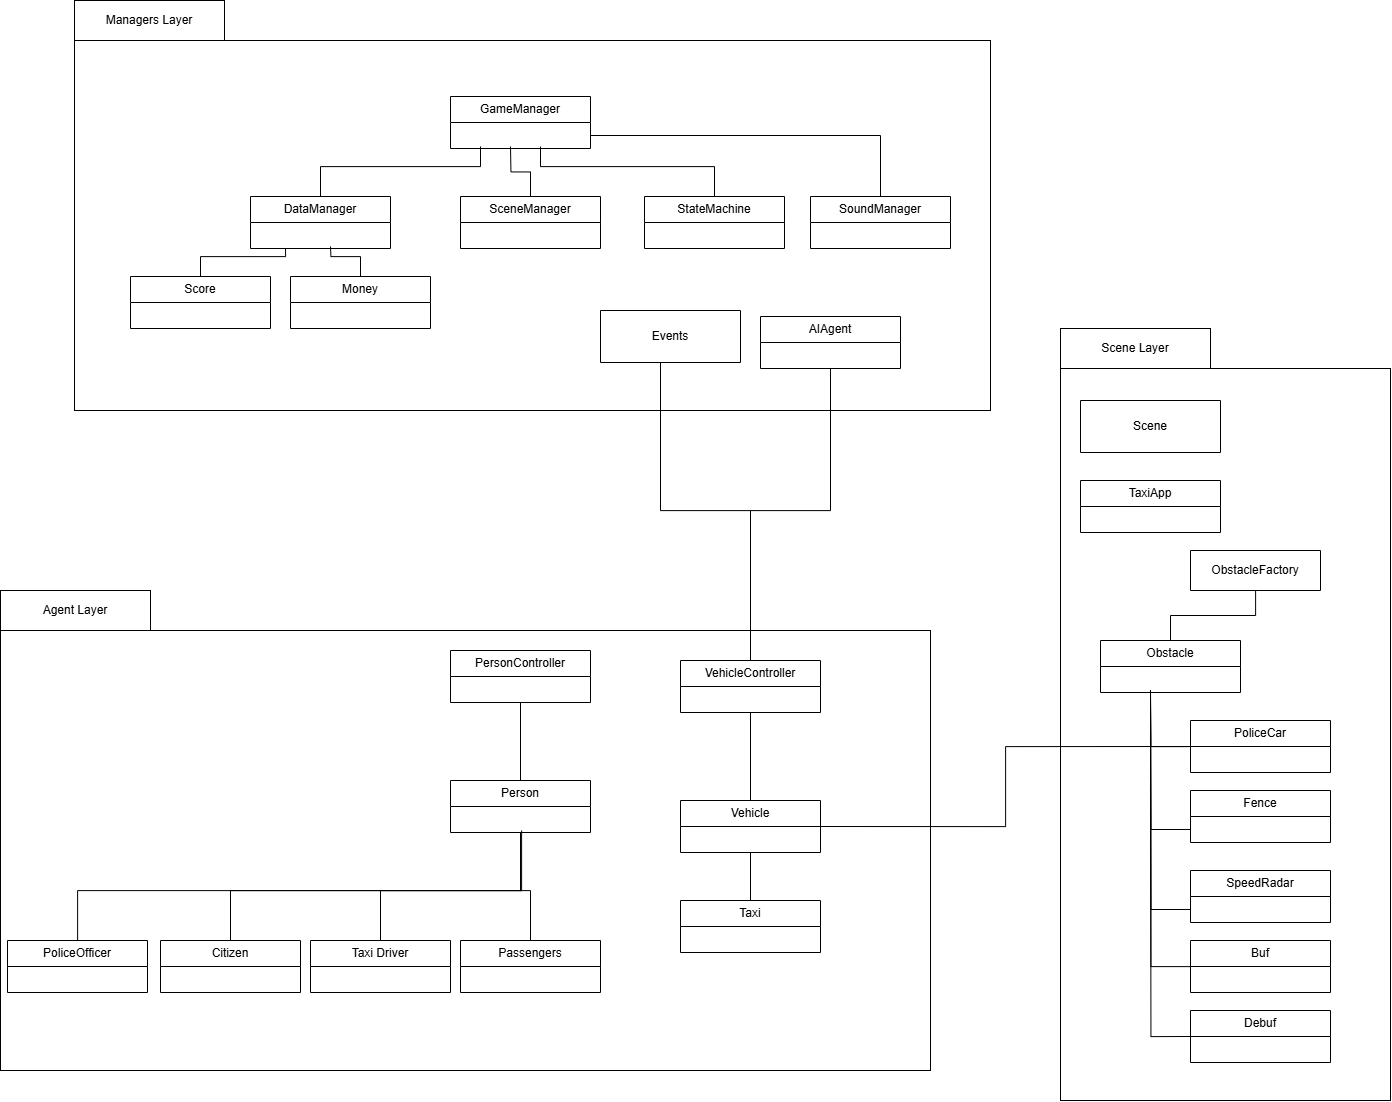

The diagram above was exported from draw.io. Its source (the exported page's mxGraphModel, read from the mxfile embedded in the PNG):
<mxGraphModel dx="3540" dy="2885" grid="1" gridSize="10" guides="1" tooltips="1" connect="1" arrows="1" fold="1" page="1" pageScale="1" pageWidth="827" pageHeight="1169" math="0" shadow="0">
  <root>
    <mxCell id="0" />
    <mxCell id="1" parent="0" />
    <mxCell id="TCKFNK1VzcnC_DEqVwrI-56" value="" style="rounded=0;whiteSpace=wrap;html=1;fillColor=none;" parent="1" vertex="1">
      <mxGeometry x="-346" y="-450" width="916" height="370" as="geometry" />
    </mxCell>
    <mxCell id="TCKFNK1VzcnC_DEqVwrI-37" value="" style="rounded=0;whiteSpace=wrap;html=1;fillColor=none;" parent="1" vertex="1">
      <mxGeometry x="-420" y="140" width="930" height="440" as="geometry" />
    </mxCell>
    <mxCell id="TCKFNK1VzcnC_DEqVwrI-40" value="" style="rounded=0;whiteSpace=wrap;html=1;fillColor=none;" parent="1" vertex="1">
      <mxGeometry x="640" y="-122" width="330" height="732" as="geometry" />
    </mxCell>
    <mxCell id="TCKFNK1VzcnC_DEqVwrI-23" style="edgeStyle=orthogonalEdgeStyle;rounded=0;orthogonalLoop=1;jettySize=auto;html=1;entryX=0.5;entryY=1;entryDx=0;entryDy=0;endArrow=none;endFill=0;" parent="1" source="TCKFNK1VzcnC_DEqVwrI-1" target="TCKFNK1VzcnC_DEqVwrI-22" edge="1">
      <mxGeometry relative="1" as="geometry" />
    </mxCell>
    <mxCell id="TCKFNK1VzcnC_DEqVwrI-1" value="Taxi" style="swimlane;fontStyle=0;childLayout=stackLayout;horizontal=1;startSize=26;fillColor=none;horizontalStack=0;resizeParent=1;resizeParentMax=0;resizeLast=0;collapsible=1;marginBottom=0;whiteSpace=wrap;html=1;" parent="1" vertex="1">
      <mxGeometry x="260" y="410" width="140" height="52" as="geometry" />
    </mxCell>
    <mxCell id="TCKFNK1VzcnC_DEqVwrI-26" style="edgeStyle=orthogonalEdgeStyle;rounded=0;orthogonalLoop=1;jettySize=auto;html=1;entryX=0.5;entryY=1;entryDx=0;entryDy=0;endArrow=none;endFill=0;" parent="1" source="TCKFNK1VzcnC_DEqVwrI-7" target="TCKFNK1VzcnC_DEqVwrI-25" edge="1">
      <mxGeometry relative="1" as="geometry">
        <Array as="points">
          <mxPoint x="110" y="400" />
          <mxPoint x="100" y="400" />
        </Array>
      </mxGeometry>
    </mxCell>
    <mxCell id="TCKFNK1VzcnC_DEqVwrI-7" value="Passengers" style="swimlane;fontStyle=0;childLayout=stackLayout;horizontal=1;startSize=26;fillColor=none;horizontalStack=0;resizeParent=1;resizeParentMax=0;resizeLast=0;collapsible=1;marginBottom=0;whiteSpace=wrap;html=1;" parent="1" vertex="1">
      <mxGeometry x="40" y="450" width="140" height="52" as="geometry" />
    </mxCell>
    <mxCell id="TCKFNK1VzcnC_DEqVwrI-8" value="Scene" style="swimlane;fontStyle=0;childLayout=stackLayout;horizontal=1;startSize=52;fillColor=none;horizontalStack=0;resizeParent=1;resizeParentMax=0;resizeLast=0;collapsible=1;marginBottom=0;whiteSpace=wrap;html=1;" parent="1" vertex="1">
      <mxGeometry x="660" y="-90" width="140" height="52" as="geometry" />
    </mxCell>
    <mxCell id="TCKFNK1VzcnC_DEqVwrI-16" style="edgeStyle=orthogonalEdgeStyle;rounded=0;orthogonalLoop=1;jettySize=auto;html=1;endArrow=none;endFill=0;" parent="1" source="TCKFNK1VzcnC_DEqVwrI-9" edge="1">
      <mxGeometry relative="1" as="geometry">
        <mxPoint x="730" y="210" as="targetPoint" />
      </mxGeometry>
    </mxCell>
    <mxCell id="TCKFNK1VzcnC_DEqVwrI-24" style="edgeStyle=orthogonalEdgeStyle;rounded=0;orthogonalLoop=1;jettySize=auto;html=1;entryX=1;entryY=0.5;entryDx=0;entryDy=0;endArrow=none;endFill=0;exitX=0;exitY=0.5;exitDx=0;exitDy=0;" parent="1" source="TCKFNK1VzcnC_DEqVwrI-9" target="TCKFNK1VzcnC_DEqVwrI-22" edge="1">
      <mxGeometry relative="1" as="geometry">
        <mxPoint x="700" y="260" as="sourcePoint" />
      </mxGeometry>
    </mxCell>
    <mxCell id="TCKFNK1VzcnC_DEqVwrI-9" value="&lt;div&gt;PoliceCar&lt;/div&gt;" style="swimlane;fontStyle=0;childLayout=stackLayout;horizontal=1;startSize=26;fillColor=none;horizontalStack=0;resizeParent=1;resizeParentMax=0;resizeLast=0;collapsible=1;marginBottom=0;whiteSpace=wrap;html=1;" parent="1" vertex="1">
      <mxGeometry x="770" y="230" width="140" height="52" as="geometry" />
    </mxCell>
    <mxCell id="TCKFNK1VzcnC_DEqVwrI-10" value="Obstacle" style="swimlane;fontStyle=0;childLayout=stackLayout;horizontal=1;startSize=26;fillColor=none;horizontalStack=0;resizeParent=1;resizeParentMax=0;resizeLast=0;collapsible=1;marginBottom=0;whiteSpace=wrap;html=1;" parent="1" vertex="1">
      <mxGeometry x="680" y="150" width="140" height="52" as="geometry" />
    </mxCell>
    <mxCell id="TCKFNK1VzcnC_DEqVwrI-17" style="edgeStyle=orthogonalEdgeStyle;rounded=0;orthogonalLoop=1;jettySize=auto;html=1;exitX=0;exitY=0.75;exitDx=0;exitDy=0;endArrow=none;endFill=0;" parent="1" source="TCKFNK1VzcnC_DEqVwrI-11" edge="1">
      <mxGeometry relative="1" as="geometry">
        <mxPoint x="730" y="200" as="targetPoint" />
      </mxGeometry>
    </mxCell>
    <mxCell id="TCKFNK1VzcnC_DEqVwrI-11" value="Fence" style="swimlane;fontStyle=0;childLayout=stackLayout;horizontal=1;startSize=26;fillColor=none;horizontalStack=0;resizeParent=1;resizeParentMax=0;resizeLast=0;collapsible=1;marginBottom=0;whiteSpace=wrap;html=1;" parent="1" vertex="1">
      <mxGeometry x="770" y="300" width="140" height="52" as="geometry" />
    </mxCell>
    <mxCell id="TCKFNK1VzcnC_DEqVwrI-18" style="edgeStyle=orthogonalEdgeStyle;rounded=0;orthogonalLoop=1;jettySize=auto;html=1;exitX=0;exitY=0.75;exitDx=0;exitDy=0;endArrow=none;endFill=0;" parent="1" source="TCKFNK1VzcnC_DEqVwrI-12" edge="1">
      <mxGeometry relative="1" as="geometry">
        <mxPoint x="730" y="200" as="targetPoint" />
      </mxGeometry>
    </mxCell>
    <mxCell id="TCKFNK1VzcnC_DEqVwrI-12" value="SpeedRadar" style="swimlane;fontStyle=0;childLayout=stackLayout;horizontal=1;startSize=26;fillColor=none;horizontalStack=0;resizeParent=1;resizeParentMax=0;resizeLast=0;collapsible=1;marginBottom=0;whiteSpace=wrap;html=1;" parent="1" vertex="1">
      <mxGeometry x="770" y="380" width="140" height="52" as="geometry" />
    </mxCell>
    <mxCell id="TCKFNK1VzcnC_DEqVwrI-19" style="edgeStyle=orthogonalEdgeStyle;rounded=0;orthogonalLoop=1;jettySize=auto;html=1;endArrow=none;endFill=0;" parent="1" source="TCKFNK1VzcnC_DEqVwrI-13" edge="1">
      <mxGeometry relative="1" as="geometry">
        <mxPoint x="730" y="200" as="targetPoint" />
      </mxGeometry>
    </mxCell>
    <mxCell id="TCKFNK1VzcnC_DEqVwrI-13" value="Buf" style="swimlane;fontStyle=0;childLayout=stackLayout;horizontal=1;startSize=26;fillColor=none;horizontalStack=0;resizeParent=1;resizeParentMax=0;resizeLast=0;collapsible=1;marginBottom=0;whiteSpace=wrap;html=1;" parent="1" vertex="1">
      <mxGeometry x="770" y="450" width="140" height="52" as="geometry" />
    </mxCell>
    <mxCell id="TCKFNK1VzcnC_DEqVwrI-20" style="edgeStyle=orthogonalEdgeStyle;rounded=0;orthogonalLoop=1;jettySize=auto;html=1;exitX=0;exitY=0.5;exitDx=0;exitDy=0;endArrow=none;endFill=0;" parent="1" source="TCKFNK1VzcnC_DEqVwrI-14" edge="1">
      <mxGeometry relative="1" as="geometry">
        <mxPoint x="730" y="200" as="targetPoint" />
      </mxGeometry>
    </mxCell>
    <mxCell id="TCKFNK1VzcnC_DEqVwrI-14" value="Debuf" style="swimlane;fontStyle=0;childLayout=stackLayout;horizontal=1;startSize=26;fillColor=none;horizontalStack=0;resizeParent=1;resizeParentMax=0;resizeLast=0;collapsible=1;marginBottom=0;whiteSpace=wrap;html=1;" parent="1" vertex="1">
      <mxGeometry x="770" y="520" width="140" height="52" as="geometry" />
    </mxCell>
    <mxCell id="ENG01ewXfub_soL2wW_B-7" style="edgeStyle=orthogonalEdgeStyle;rounded=0;orthogonalLoop=1;jettySize=auto;html=1;endArrow=none;endFill=0;" parent="1" source="TCKFNK1VzcnC_DEqVwrI-21" target="TCKFNK1VzcnC_DEqVwrI-10" edge="1">
      <mxGeometry relative="1" as="geometry" />
    </mxCell>
    <mxCell id="TCKFNK1VzcnC_DEqVwrI-21" value="&lt;div&gt;ObstacleFactory&lt;/div&gt;" style="swimlane;fontStyle=0;childLayout=stackLayout;horizontal=1;startSize=40;fillColor=none;horizontalStack=0;resizeParent=1;resizeParentMax=0;resizeLast=0;collapsible=1;marginBottom=0;whiteSpace=wrap;html=1;" parent="1" vertex="1">
      <mxGeometry x="770" y="60" width="130" height="40" as="geometry" />
    </mxCell>
    <mxCell id="TCKFNK1VzcnC_DEqVwrI-30" style="edgeStyle=orthogonalEdgeStyle;rounded=0;orthogonalLoop=1;jettySize=auto;html=1;entryX=0.5;entryY=1;entryDx=0;entryDy=0;endArrow=none;endFill=0;" parent="1" source="TCKFNK1VzcnC_DEqVwrI-22" target="TCKFNK1VzcnC_DEqVwrI-27" edge="1">
      <mxGeometry relative="1" as="geometry" />
    </mxCell>
    <mxCell id="TCKFNK1VzcnC_DEqVwrI-22" value="Vehicle" style="swimlane;fontStyle=0;childLayout=stackLayout;horizontal=1;startSize=26;fillColor=none;horizontalStack=0;resizeParent=1;resizeParentMax=0;resizeLast=0;collapsible=1;marginBottom=0;whiteSpace=wrap;html=1;" parent="1" vertex="1">
      <mxGeometry x="260" y="310" width="140" height="52" as="geometry" />
    </mxCell>
    <mxCell id="TCKFNK1VzcnC_DEqVwrI-29" style="edgeStyle=orthogonalEdgeStyle;rounded=0;orthogonalLoop=1;jettySize=auto;html=1;entryX=0.5;entryY=1;entryDx=0;entryDy=0;endArrow=none;endFill=0;" parent="1" source="TCKFNK1VzcnC_DEqVwrI-25" target="TCKFNK1VzcnC_DEqVwrI-28" edge="1">
      <mxGeometry relative="1" as="geometry" />
    </mxCell>
    <mxCell id="TCKFNK1VzcnC_DEqVwrI-25" value="Person" style="swimlane;fontStyle=0;childLayout=stackLayout;horizontal=1;startSize=26;fillColor=none;horizontalStack=0;resizeParent=1;resizeParentMax=0;resizeLast=0;collapsible=1;marginBottom=0;whiteSpace=wrap;html=1;" parent="1" vertex="1">
      <mxGeometry x="30" y="290" width="140" height="52" as="geometry" />
    </mxCell>
    <mxCell id="TCKFNK1VzcnC_DEqVwrI-27" value="VehicleController" style="swimlane;fontStyle=0;childLayout=stackLayout;horizontal=1;startSize=26;fillColor=none;horizontalStack=0;resizeParent=1;resizeParentMax=0;resizeLast=0;collapsible=1;marginBottom=0;whiteSpace=wrap;html=1;" parent="1" vertex="1">
      <mxGeometry x="260" y="170" width="140" height="52" as="geometry" />
    </mxCell>
    <mxCell id="TCKFNK1VzcnC_DEqVwrI-28" value="PersonController" style="swimlane;fontStyle=0;childLayout=stackLayout;horizontal=1;startSize=26;fillColor=none;horizontalStack=0;resizeParent=1;resizeParentMax=0;resizeLast=0;collapsible=1;marginBottom=0;whiteSpace=wrap;html=1;" parent="1" vertex="1">
      <mxGeometry x="30" y="160" width="140" height="52" as="geometry" />
    </mxCell>
    <mxCell id="TCKFNK1VzcnC_DEqVwrI-31" value="Events" style="swimlane;fontStyle=0;childLayout=stackLayout;horizontal=1;startSize=52;fillColor=none;horizontalStack=0;resizeParent=1;resizeParentMax=0;resizeLast=0;collapsible=1;marginBottom=0;whiteSpace=wrap;html=1;" parent="1" vertex="1">
      <mxGeometry x="180" y="-180" width="140" height="52" as="geometry" />
    </mxCell>
    <mxCell id="TCKFNK1VzcnC_DEqVwrI-32" value="AIAgent" style="swimlane;fontStyle=0;childLayout=stackLayout;horizontal=1;startSize=26;fillColor=none;horizontalStack=0;resizeParent=1;resizeParentMax=0;resizeLast=0;collapsible=1;marginBottom=0;whiteSpace=wrap;html=1;" parent="1" vertex="1">
      <mxGeometry x="340" y="-174" width="140" height="52" as="geometry" />
    </mxCell>
    <mxCell id="TCKFNK1VzcnC_DEqVwrI-33" style="edgeStyle=orthogonalEdgeStyle;rounded=0;orthogonalLoop=1;jettySize=auto;html=1;entryX=0.5;entryY=0;entryDx=0;entryDy=0;endArrow=none;endFill=0;" parent="1" source="TCKFNK1VzcnC_DEqVwrI-32" target="TCKFNK1VzcnC_DEqVwrI-27" edge="1">
      <mxGeometry relative="1" as="geometry">
        <Array as="points">
          <mxPoint x="410" y="20" />
          <mxPoint x="330" y="20" />
        </Array>
      </mxGeometry>
    </mxCell>
    <mxCell id="TCKFNK1VzcnC_DEqVwrI-35" style="edgeStyle=orthogonalEdgeStyle;rounded=0;orthogonalLoop=1;jettySize=auto;html=1;endArrow=none;endFill=0;" parent="1" source="TCKFNK1VzcnC_DEqVwrI-31" edge="1">
      <mxGeometry relative="1" as="geometry">
        <mxPoint x="330" y="170" as="targetPoint" />
        <Array as="points">
          <mxPoint x="240" y="20" />
          <mxPoint x="330" y="20" />
        </Array>
      </mxGeometry>
    </mxCell>
    <mxCell id="TCKFNK1VzcnC_DEqVwrI-38" value="Agent Layer" style="html=1;whiteSpace=wrap;" parent="1" vertex="1">
      <mxGeometry x="-420" y="100" width="150" height="40" as="geometry" />
    </mxCell>
    <mxCell id="TCKFNK1VzcnC_DEqVwrI-41" value="Scene Layer" style="html=1;whiteSpace=wrap;" parent="1" vertex="1">
      <mxGeometry x="640" y="-162" width="150" height="40" as="geometry" />
    </mxCell>
    <mxCell id="TCKFNK1VzcnC_DEqVwrI-42" value="TaxiApp" style="swimlane;fontStyle=0;childLayout=stackLayout;horizontal=1;startSize=26;fillColor=none;horizontalStack=0;resizeParent=1;resizeParentMax=0;resizeLast=0;collapsible=1;marginBottom=0;whiteSpace=wrap;html=1;" parent="1" vertex="1">
      <mxGeometry x="660" y="-10" width="140" height="52" as="geometry" />
    </mxCell>
    <mxCell id="TCKFNK1VzcnC_DEqVwrI-52" style="edgeStyle=orthogonalEdgeStyle;rounded=0;orthogonalLoop=1;jettySize=auto;html=1;endArrow=none;endFill=0;" parent="1" source="TCKFNK1VzcnC_DEqVwrI-43" edge="1">
      <mxGeometry relative="1" as="geometry">
        <mxPoint x="60" y="-344" as="targetPoint" />
        <Array as="points">
          <mxPoint x="-100" y="-324" />
          <mxPoint x="60" y="-324" />
        </Array>
      </mxGeometry>
    </mxCell>
    <mxCell id="TCKFNK1VzcnC_DEqVwrI-43" value="DataManager" style="swimlane;fontStyle=0;childLayout=stackLayout;horizontal=1;startSize=26;fillColor=none;horizontalStack=0;resizeParent=1;resizeParentMax=0;resizeLast=0;collapsible=1;marginBottom=0;whiteSpace=wrap;html=1;" parent="1" vertex="1">
      <mxGeometry x="-170" y="-294" width="140" height="52" as="geometry" />
    </mxCell>
    <mxCell id="TCKFNK1VzcnC_DEqVwrI-46" style="edgeStyle=orthogonalEdgeStyle;rounded=0;orthogonalLoop=1;jettySize=auto;html=1;entryX=0.25;entryY=1;entryDx=0;entryDy=0;endArrow=none;endFill=0;" parent="1" source="TCKFNK1VzcnC_DEqVwrI-44" target="TCKFNK1VzcnC_DEqVwrI-43" edge="1">
      <mxGeometry relative="1" as="geometry" />
    </mxCell>
    <mxCell id="TCKFNK1VzcnC_DEqVwrI-44" value="Score" style="swimlane;fontStyle=0;childLayout=stackLayout;horizontal=1;startSize=26;fillColor=none;horizontalStack=0;resizeParent=1;resizeParentMax=0;resizeLast=0;collapsible=1;marginBottom=0;whiteSpace=wrap;html=1;" parent="1" vertex="1">
      <mxGeometry x="-290" y="-214" width="140" height="52" as="geometry" />
    </mxCell>
    <mxCell id="TCKFNK1VzcnC_DEqVwrI-47" style="edgeStyle=orthogonalEdgeStyle;rounded=0;orthogonalLoop=1;jettySize=auto;html=1;endArrow=none;endFill=0;" parent="1" source="TCKFNK1VzcnC_DEqVwrI-45" edge="1">
      <mxGeometry relative="1" as="geometry">
        <mxPoint x="-90" y="-244" as="targetPoint" />
      </mxGeometry>
    </mxCell>
    <mxCell id="TCKFNK1VzcnC_DEqVwrI-45" value="Money" style="swimlane;fontStyle=0;childLayout=stackLayout;horizontal=1;startSize=26;fillColor=none;horizontalStack=0;resizeParent=1;resizeParentMax=0;resizeLast=0;collapsible=1;marginBottom=0;whiteSpace=wrap;html=1;" parent="1" vertex="1">
      <mxGeometry x="-130" y="-214" width="140" height="52" as="geometry" />
    </mxCell>
    <mxCell id="TCKFNK1VzcnC_DEqVwrI-53" style="edgeStyle=orthogonalEdgeStyle;rounded=0;orthogonalLoop=1;jettySize=auto;html=1;endArrow=none;endFill=0;" parent="1" source="TCKFNK1VzcnC_DEqVwrI-48" edge="1">
      <mxGeometry relative="1" as="geometry">
        <mxPoint x="90" y="-344" as="targetPoint" />
      </mxGeometry>
    </mxCell>
    <mxCell id="TCKFNK1VzcnC_DEqVwrI-48" value="SceneManager" style="swimlane;fontStyle=0;childLayout=stackLayout;horizontal=1;startSize=26;fillColor=none;horizontalStack=0;resizeParent=1;resizeParentMax=0;resizeLast=0;collapsible=1;marginBottom=0;whiteSpace=wrap;html=1;" parent="1" vertex="1">
      <mxGeometry x="40" y="-294" width="140" height="52" as="geometry" />
    </mxCell>
    <mxCell id="TCKFNK1VzcnC_DEqVwrI-54" style="edgeStyle=orthogonalEdgeStyle;rounded=0;orthogonalLoop=1;jettySize=auto;html=1;endArrow=none;endFill=0;" parent="1" source="TCKFNK1VzcnC_DEqVwrI-49" edge="1">
      <mxGeometry relative="1" as="geometry">
        <mxPoint x="120" y="-344" as="targetPoint" />
        <Array as="points">
          <mxPoint x="294" y="-324" />
          <mxPoint x="120" y="-324" />
        </Array>
      </mxGeometry>
    </mxCell>
    <mxCell id="TCKFNK1VzcnC_DEqVwrI-49" value="StateMachine" style="swimlane;fontStyle=0;childLayout=stackLayout;horizontal=1;startSize=26;fillColor=none;horizontalStack=0;resizeParent=1;resizeParentMax=0;resizeLast=0;collapsible=1;marginBottom=0;whiteSpace=wrap;html=1;" parent="1" vertex="1">
      <mxGeometry x="224" y="-294" width="140" height="52" as="geometry" />
    </mxCell>
    <mxCell id="TCKFNK1VzcnC_DEqVwrI-55" style="edgeStyle=orthogonalEdgeStyle;rounded=0;orthogonalLoop=1;jettySize=auto;html=1;entryX=1;entryY=0.75;entryDx=0;entryDy=0;endArrow=none;endFill=0;" parent="1" source="TCKFNK1VzcnC_DEqVwrI-50" target="TCKFNK1VzcnC_DEqVwrI-51" edge="1">
      <mxGeometry relative="1" as="geometry">
        <Array as="points">
          <mxPoint x="460" y="-355" />
        </Array>
      </mxGeometry>
    </mxCell>
    <mxCell id="TCKFNK1VzcnC_DEqVwrI-50" value="SoundManager" style="swimlane;fontStyle=0;childLayout=stackLayout;horizontal=1;startSize=26;fillColor=none;horizontalStack=0;resizeParent=1;resizeParentMax=0;resizeLast=0;collapsible=1;marginBottom=0;whiteSpace=wrap;html=1;" parent="1" vertex="1">
      <mxGeometry x="390" y="-294" width="140" height="52" as="geometry" />
    </mxCell>
    <mxCell id="TCKFNK1VzcnC_DEqVwrI-51" value="GameManager" style="swimlane;fontStyle=0;childLayout=stackLayout;horizontal=1;startSize=26;fillColor=none;horizontalStack=0;resizeParent=1;resizeParentMax=0;resizeLast=0;collapsible=1;marginBottom=0;whiteSpace=wrap;html=1;" parent="1" vertex="1">
      <mxGeometry x="30" y="-394" width="140" height="52" as="geometry" />
    </mxCell>
    <mxCell id="TCKFNK1VzcnC_DEqVwrI-57" value="Managers Layer" style="html=1;whiteSpace=wrap;" parent="1" vertex="1">
      <mxGeometry x="-346" y="-490" width="150" height="40" as="geometry" />
    </mxCell>
    <mxCell id="ENG01ewXfub_soL2wW_B-5" style="edgeStyle=orthogonalEdgeStyle;rounded=0;orthogonalLoop=1;jettySize=auto;html=1;entryX=0.5;entryY=1;entryDx=0;entryDy=0;endArrow=none;endFill=0;" parent="1" source="ENG01ewXfub_soL2wW_B-1" target="TCKFNK1VzcnC_DEqVwrI-25" edge="1">
      <mxGeometry relative="1" as="geometry">
        <Array as="points">
          <mxPoint x="-40" y="400" />
          <mxPoint x="100" y="400" />
        </Array>
      </mxGeometry>
    </mxCell>
    <mxCell id="ENG01ewXfub_soL2wW_B-1" value="Taxi Driver" style="swimlane;fontStyle=0;childLayout=stackLayout;horizontal=1;startSize=26;fillColor=none;horizontalStack=0;resizeParent=1;resizeParentMax=0;resizeLast=0;collapsible=1;marginBottom=0;whiteSpace=wrap;html=1;" parent="1" vertex="1">
      <mxGeometry x="-110" y="450" width="140" height="52" as="geometry" />
    </mxCell>
    <mxCell id="ENG01ewXfub_soL2wW_B-6" style="edgeStyle=orthogonalEdgeStyle;rounded=0;orthogonalLoop=1;jettySize=auto;html=1;endArrow=none;endFill=0;" parent="1" source="ENG01ewXfub_soL2wW_B-2" edge="1">
      <mxGeometry relative="1" as="geometry">
        <mxPoint x="100" y="340" as="targetPoint" />
        <Array as="points">
          <mxPoint x="-190" y="400" />
          <mxPoint x="101" y="400" />
        </Array>
      </mxGeometry>
    </mxCell>
    <mxCell id="ENG01ewXfub_soL2wW_B-2" value="Citizen" style="swimlane;fontStyle=0;childLayout=stackLayout;horizontal=1;startSize=26;fillColor=none;horizontalStack=0;resizeParent=1;resizeParentMax=0;resizeLast=0;collapsible=1;marginBottom=0;whiteSpace=wrap;html=1;" parent="1" vertex="1">
      <mxGeometry x="-260" y="450" width="140" height="52" as="geometry" />
    </mxCell>
    <mxCell id="ENG01ewXfub_soL2wW_B-4" style="edgeStyle=orthogonalEdgeStyle;rounded=0;orthogonalLoop=1;jettySize=auto;html=1;entryX=0.5;entryY=1;entryDx=0;entryDy=0;endArrow=none;endFill=0;" parent="1" source="ENG01ewXfub_soL2wW_B-3" target="TCKFNK1VzcnC_DEqVwrI-25" edge="1">
      <mxGeometry relative="1" as="geometry">
        <Array as="points">
          <mxPoint x="-343" y="400" />
          <mxPoint x="100" y="400" />
        </Array>
      </mxGeometry>
    </mxCell>
    <mxCell id="ENG01ewXfub_soL2wW_B-3" value="PoliceOfficer" style="swimlane;fontStyle=0;childLayout=stackLayout;horizontal=1;startSize=26;fillColor=none;horizontalStack=0;resizeParent=1;resizeParentMax=0;resizeLast=0;collapsible=1;marginBottom=0;whiteSpace=wrap;html=1;" parent="1" vertex="1">
      <mxGeometry x="-413" y="450" width="140" height="52" as="geometry" />
    </mxCell>
  </root>
</mxGraphModel>